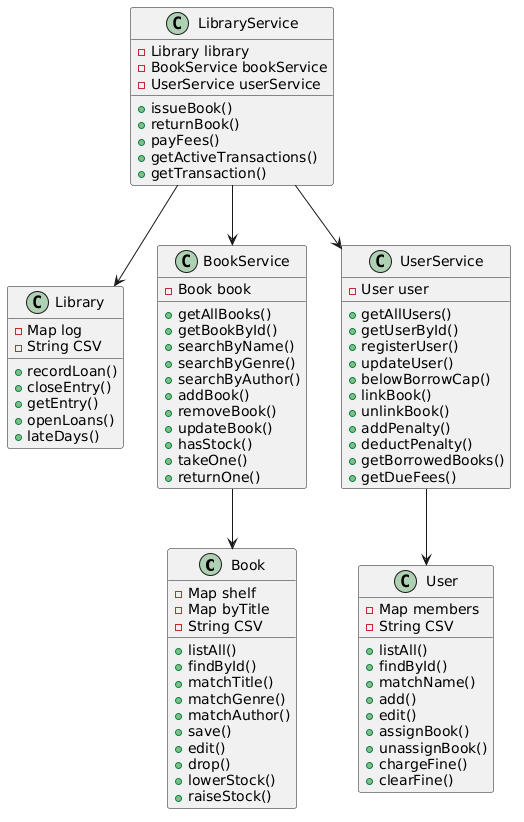

The diagram above was rendered by PlantUML. Its source (embedded in the PNG):
@startuml
class Book {
  - Map shelf
  - Map byTitle
  - String CSV
  + listAll()
  + findById()
  + matchTitle()
  + matchGenre()
  + matchAuthor()
  + save()
  + edit()
  + drop()
  + lowerStock()
  + raiseStock()
}

class User {
  - Map members
  - String CSV
  + listAll()
  + findById()
  + matchName()
  + add()
  + edit()
  + assignBook()
  + unassignBook()
  + chargeFine()
  + clearFine()
}

class Library {
  - Map log
  - String CSV
  + recordLoan()
  + closeEntry()
  + getEntry()
  + openLoans()
  + lateDays()
}

class BookService {
  - Book book
  + getAllBooks()
  + getBookById()
  + searchByName()
  + searchByGenre()
  + searchByAuthor()
  + addBook()
  + removeBook()
  + updateBook()
  + hasStock()
  + takeOne()
  + returnOne()
}

class UserService {
  - User user
  + getAllUsers()
  + getUserById()
  + registerUser()
  + updateUser()
  + belowBorrowCap()
  + linkBook()
  + unlinkBook()
  + addPenalty()
  + deductPenalty()
  + getBorrowedBooks()
  + getDueFees()
}

class LibraryService {
  - Library library
  - BookService bookService
  - UserService userService
  + issueBook()
  + returnBook()
  + payFees()
  + getActiveTransactions()
  + getTransaction()
}

BookService --> Book
UserService --> User
LibraryService --> Library
LibraryService --> BookService
LibraryService --> UserService
@enduml